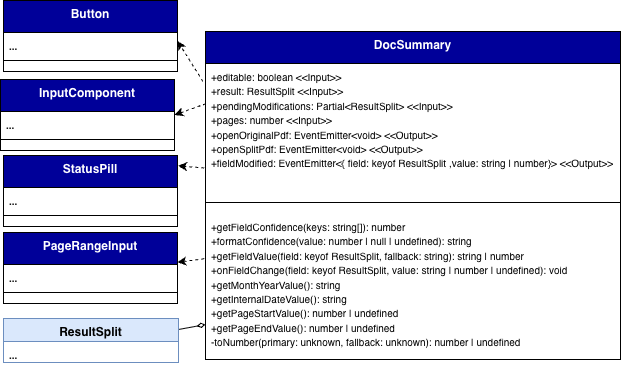

The diagram above was exported from draw.io. Its source (the exported page's mxGraphModel, read from the mxfile embedded in the PNG):
<mxGraphModel dx="5926" dy="1802" grid="0" gridSize="10" guides="1" tooltips="1" connect="1" arrows="0" fold="1" page="1" pageScale="1" pageWidth="827" pageHeight="1169" background="#ffffff" math="0" shadow="0">
  <root>
    <mxCell id="0" />
    <mxCell id="1" parent="0" />
    <mxCell id="2" parent="1" style="swimlane;fontStyle=1;align=center;verticalAlign=top;childLayout=stackLayout;horizontal=1;startSize=32;horizontalStack=0;resizeParent=1;resizeParentMax=0;resizeLast=0;collapsible=1;marginBottom=0;whiteSpace=wrap;html=1;labelBackgroundColor=none;fillColor=#000099;strokeColor=default;fontColor=#ffffff;" value="DocSummary" vertex="1">
      <mxGeometry height="328" width="415" x="2494" y="3920" as="geometry">
        <mxRectangle height="60" width="120" x="160" y="280" as="alternateBounds" />
      </mxGeometry>
    </mxCell>
    <mxCell id="3" parent="2" style="text;strokeColor=none;fillColor=none;align=left;verticalAlign=top;spacingLeft=4;spacingRight=4;overflow=hidden;rotatable=0;points=[[0,0.5],[1,0.5]];portConstraint=eastwest;whiteSpace=wrap;html=1;labelBackgroundColor=none;" value="&lt;div&gt;&lt;font size=&quot;1&quot;&gt;+editable: boolean &amp;lt;&amp;lt;Input&amp;gt;&amp;gt;&lt;/font&gt;&lt;/div&gt;&lt;div&gt;&lt;font size=&quot;1&quot;&gt;+result: ResultSplit &amp;lt;&amp;lt;Input&amp;gt;&amp;gt;&lt;/font&gt;&lt;/div&gt;&lt;div&gt;&lt;font size=&quot;1&quot;&gt;+pendingModifications: Partial&amp;lt;ResultSplit&amp;gt; &amp;lt;&amp;lt;Input&amp;gt;&amp;gt;&lt;/font&gt;&lt;/div&gt;&lt;div&gt;&lt;font size=&quot;1&quot;&gt;+pages: number &amp;lt;&amp;lt;Input&amp;gt;&amp;gt;&lt;/font&gt;&lt;/div&gt;&lt;div&gt;&lt;font size=&quot;1&quot;&gt;+openOriginalPdf: EventEmitter&amp;lt;void&amp;gt; &amp;lt;&amp;lt;Output&amp;gt;&amp;gt;&lt;/font&gt;&lt;/div&gt;&lt;div&gt;&lt;font size=&quot;1&quot;&gt;+openSplitPdf: EventEmitter&amp;lt;void&amp;gt; &amp;lt;&amp;lt;Output&amp;gt;&amp;gt;&lt;/font&gt;&lt;/div&gt;&lt;div&gt;&lt;font size=&quot;1&quot;&gt;+fieldModified: EventEmitter&amp;lt;{ field: keyof ResultSplit ,&lt;/font&gt;&lt;span style=&quot;font-size: x-small; background-color: transparent; color: light-dark(rgb(0, 0, 0), rgb(255, 255, 255));&quot;&gt;value: string | number&lt;/span&gt;&lt;span style=&quot;font-size: x-small; background-color: transparent; color: light-dark(rgb(0, 0, 0), rgb(255, 255, 255));&quot;&gt;}&amp;gt; &amp;lt;&amp;lt;Output&amp;gt;&amp;gt;&lt;/span&gt;&lt;/div&gt;" vertex="1">
      <mxGeometry height="128" width="415" y="32" as="geometry" />
    </mxCell>
    <mxCell id="4" parent="2" style="line;strokeWidth=1;fillColor=none;align=left;verticalAlign=middle;spacingTop=-1;spacingLeft=3;spacingRight=3;rotatable=0;labelPosition=right;points=[];portConstraint=eastwest;labelBackgroundColor=none;" value="" vertex="1">
      <mxGeometry height="22" width="415" y="160" as="geometry" />
    </mxCell>
    <mxCell id="5" parent="2" style="text;strokeColor=none;fillColor=none;align=left;verticalAlign=top;spacingLeft=4;spacingRight=4;overflow=hidden;rotatable=0;points=[[0,0.5],[1,0.5]];portConstraint=eastwest;whiteSpace=wrap;html=1;labelBackgroundColor=none;" value="&lt;div&gt;&lt;font size=&quot;1&quot;&gt;+getFieldConfidence(keys: string[]): number&lt;/font&gt;&lt;/div&gt;&lt;div&gt;&lt;font size=&quot;1&quot;&gt;+formatConfidence(value: number | null | undefined): string&lt;/font&gt;&lt;/div&gt;&lt;div&gt;&lt;font size=&quot;1&quot;&gt;+getFieldValue(field: keyof ResultSplit, fallback: string): string | number&lt;/font&gt;&lt;/div&gt;&lt;div&gt;&lt;font size=&quot;1&quot;&gt;+onFieldChange(field: keyof ResultSplit, value: string | number | undefined): void&lt;/font&gt;&lt;/div&gt;&lt;div&gt;&lt;font size=&quot;1&quot;&gt;+getMonthYearValue(): string&lt;/font&gt;&lt;/div&gt;&lt;div&gt;&lt;font size=&quot;1&quot;&gt;+getInternalDateValue(): string&lt;/font&gt;&lt;/div&gt;&lt;div&gt;&lt;font size=&quot;1&quot;&gt;+getPageStartValue(): number | undefined&lt;/font&gt;&lt;/div&gt;&lt;div&gt;&lt;font size=&quot;1&quot;&gt;+getPageEndValue(): number | undefined&lt;/font&gt;&lt;/div&gt;&lt;div&gt;&lt;font size=&quot;1&quot;&gt;-toNumber(primary: unknown, fallback: unknown): number | undefined&lt;/font&gt;&lt;/div&gt;" vertex="1">
      <mxGeometry height="146" width="415" y="182" as="geometry" />
    </mxCell>
    <mxCell id="6" parent="1" style="swimlane;fontStyle=1;align=center;verticalAlign=top;childLayout=stackLayout;horizontal=1;startSize=32;horizontalStack=0;resizeParent=1;resizeParentMax=0;resizeLast=0;collapsible=1;marginBottom=0;whiteSpace=wrap;html=1;labelBackgroundColor=none;fillColor=#000099;strokeColor=default;fontColor=#ffffff;" value="Button" vertex="1">
      <mxGeometry height="71" width="174" x="2292" y="3889" as="geometry">
        <mxRectangle height="60" width="120" x="160" y="280" as="alternateBounds" />
      </mxGeometry>
    </mxCell>
    <mxCell id="7" parent="6" style="text;strokeColor=none;fillColor=none;align=left;verticalAlign=top;spacingLeft=4;spacingRight=4;overflow=hidden;rotatable=0;points=[[0,0.5],[1,0.5]];portConstraint=eastwest;whiteSpace=wrap;html=1;labelBackgroundColor=none;fontFamily=Helvetica;fontSize=12;fontColor=#ffffff;fontStyle=1;horizontal=1;" value="&lt;font size=&quot;1&quot; style=&quot;color: rgb(20, 20, 20);&quot;&gt;...&lt;/font&gt;" vertex="1">
      <mxGeometry height="17" width="174" y="32" as="geometry" />
    </mxCell>
    <mxCell id="8" parent="6" style="line;strokeWidth=1;fillColor=none;align=left;verticalAlign=middle;spacingTop=-1;spacingLeft=3;spacingRight=3;rotatable=0;labelPosition=right;points=[];portConstraint=eastwest;labelBackgroundColor=none;" value="" vertex="1">
      <mxGeometry height="22" width="174" y="49" as="geometry" />
    </mxCell>
    <mxCell id="9" parent="1" style="swimlane;fontStyle=1;align=center;verticalAlign=top;childLayout=stackLayout;horizontal=1;startSize=32;horizontalStack=0;resizeParent=1;resizeParentMax=0;resizeLast=0;collapsible=1;marginBottom=0;whiteSpace=wrap;html=1;labelBackgroundColor=none;fillColor=#000099;strokeColor=default;fontColor=#ffffff;" value="InputComponent" vertex="1">
      <mxGeometry height="71" width="174" x="2289" y="3968" as="geometry">
        <mxRectangle height="60" width="120" x="160" y="280" as="alternateBounds" />
      </mxGeometry>
    </mxCell>
    <mxCell id="10" parent="9" style="text;strokeColor=none;fillColor=none;align=left;verticalAlign=top;spacingLeft=4;spacingRight=4;overflow=hidden;rotatable=0;points=[[0,0.5],[1,0.5]];portConstraint=eastwest;whiteSpace=wrap;html=1;labelBackgroundColor=none;fontFamily=Helvetica;fontSize=12;fontColor=#ffffff;fontStyle=1;horizontal=1;" value="&lt;font size=&quot;1&quot; style=&quot;color: rgb(20, 20, 20);&quot;&gt;...&lt;/font&gt;" vertex="1">
      <mxGeometry height="17" width="174" y="32" as="geometry" />
    </mxCell>
    <mxCell id="11" parent="9" style="line;strokeWidth=1;fillColor=none;align=left;verticalAlign=middle;spacingTop=-1;spacingLeft=3;spacingRight=3;rotatable=0;labelPosition=right;points=[];portConstraint=eastwest;labelBackgroundColor=none;" value="" vertex="1">
      <mxGeometry height="22" width="174" y="49" as="geometry" />
    </mxCell>
    <mxCell id="12" parent="1" style="swimlane;fontStyle=1;align=center;verticalAlign=top;childLayout=stackLayout;horizontal=1;startSize=32;horizontalStack=0;resizeParent=1;resizeParentMax=0;resizeLast=0;collapsible=1;marginBottom=0;whiteSpace=wrap;html=1;labelBackgroundColor=none;fillColor=#000099;strokeColor=default;fontColor=#ffffff;" value="StatusPill" vertex="1">
      <mxGeometry height="71" width="174" x="2292" y="4044" as="geometry">
        <mxRectangle height="60" width="120" x="160" y="280" as="alternateBounds" />
      </mxGeometry>
    </mxCell>
    <mxCell id="13" parent="12" style="text;strokeColor=none;fillColor=none;align=left;verticalAlign=top;spacingLeft=4;spacingRight=4;overflow=hidden;rotatable=0;points=[[0,0.5],[1,0.5]];portConstraint=eastwest;whiteSpace=wrap;html=1;labelBackgroundColor=none;fontFamily=Helvetica;fontSize=12;fontColor=#ffffff;fontStyle=1;horizontal=1;" value="&lt;font size=&quot;1&quot; style=&quot;color: rgb(20, 20, 20);&quot;&gt;...&lt;/font&gt;" vertex="1">
      <mxGeometry height="17" width="174" y="32" as="geometry" />
    </mxCell>
    <mxCell id="14" parent="12" style="line;strokeWidth=1;fillColor=none;align=left;verticalAlign=middle;spacingTop=-1;spacingLeft=3;spacingRight=3;rotatable=0;labelPosition=right;points=[];portConstraint=eastwest;labelBackgroundColor=none;" value="" vertex="1">
      <mxGeometry height="22" width="174" y="49" as="geometry" />
    </mxCell>
    <mxCell id="15" parent="1" style="swimlane;fontStyle=1;align=center;verticalAlign=top;childLayout=stackLayout;horizontal=1;startSize=32;horizontalStack=0;resizeParent=1;resizeParentMax=0;resizeLast=0;collapsible=1;marginBottom=0;whiteSpace=wrap;html=1;labelBackgroundColor=none;fillColor=#000099;strokeColor=default;fontColor=#ffffff;" value="PageRangeInput" vertex="1">
      <mxGeometry height="71" width="174" x="2292" y="4121" as="geometry">
        <mxRectangle height="60" width="120" x="160" y="280" as="alternateBounds" />
      </mxGeometry>
    </mxCell>
    <mxCell id="16" parent="15" style="text;strokeColor=none;fillColor=none;align=left;verticalAlign=top;spacingLeft=4;spacingRight=4;overflow=hidden;rotatable=0;points=[[0,0.5],[1,0.5]];portConstraint=eastwest;whiteSpace=wrap;html=1;labelBackgroundColor=none;fontFamily=Helvetica;fontSize=12;fontColor=#ffffff;fontStyle=1;horizontal=1;" value="&lt;font size=&quot;1&quot; style=&quot;color: rgb(20, 20, 20);&quot;&gt;...&lt;/font&gt;" vertex="1">
      <mxGeometry height="17" width="174" y="32" as="geometry" />
    </mxCell>
    <mxCell id="17" parent="15" style="line;strokeWidth=1;fillColor=none;align=left;verticalAlign=middle;spacingTop=-1;spacingLeft=3;spacingRight=3;rotatable=0;labelPosition=right;points=[];portConstraint=eastwest;labelBackgroundColor=none;" value="" vertex="1">
      <mxGeometry height="22" width="174" y="49" as="geometry" />
    </mxCell>
    <mxCell id="18" edge="1" parent="1" source="19" style="rounded=0;orthogonalLoop=1;jettySize=auto;html=1;exitX=1;exitY=0.25;exitDx=0;exitDy=0;endArrow=diamondThin;endFill=0;" target="5">
      <mxGeometry relative="1" as="geometry" />
    </mxCell>
    <mxCell id="19" parent="1" style="swimlane;fontStyle=1;align=center;verticalAlign=top;childLayout=stackLayout;horizontal=1;startSize=23;horizontalStack=0;resizeParent=1;resizeParentMax=0;resizeLast=0;collapsible=1;marginBottom=0;whiteSpace=wrap;html=1;labelBackgroundColor=none;fillColor=#dae8fc;strokeColor=#6c8ebf;fontFamily=Helvetica;fontSize=12;" value="ResultSplit" vertex="1">
      <mxGeometry height="44" width="175" x="2292" y="4207" as="geometry">
        <mxRectangle height="60" width="120" x="-1361" y="2378" as="alternateBounds" />
      </mxGeometry>
    </mxCell>
    <mxCell id="20" parent="19" style="text;strokeColor=none;fillColor=none;align=left;verticalAlign=top;spacingLeft=4;spacingRight=4;overflow=hidden;rotatable=0;points=[[0,0.5],[1,0.5]];portConstraint=eastwest;whiteSpace=wrap;html=1;labelBackgroundColor=none;fontFamily=Helvetica;fontSize=12;fontColor=#ffffff;fontStyle=1;horizontal=1;" value="&lt;font size=&quot;1&quot; style=&quot;color: rgb(20, 20, 20);&quot;&gt;...&lt;/font&gt;" vertex="1">
      <mxGeometry height="21" width="175" y="23" as="geometry" />
    </mxCell>
    <mxCell id="21" edge="1" parent="1" source="3" style="rounded=0;orthogonalLoop=1;jettySize=auto;html=1;entryX=1;entryY=0.5;entryDx=0;entryDy=0;dashed=1;strokeColor=default;shadow=0;flowAnimation=0;exitX=-0.006;exitY=0.141;exitDx=0;exitDy=0;exitPerimeter=0;" target="7">
      <mxGeometry relative="1" as="geometry">
        <mxPoint x="2189" y="3823" as="sourcePoint" />
        <mxPoint x="2216" y="3829" as="targetPoint" />
      </mxGeometry>
    </mxCell>
    <mxCell id="22" edge="1" parent="1" source="3" style="rounded=0;orthogonalLoop=1;jettySize=auto;html=1;entryX=1;entryY=0.5;entryDx=0;entryDy=0;dashed=1;strokeColor=default;shadow=0;flowAnimation=0;exitX=0.001;exitY=0.314;exitDx=0;exitDy=0;exitPerimeter=0;" target="9">
      <mxGeometry relative="1" as="geometry">
        <mxPoint x="2505" y="3994" as="sourcePoint" />
        <mxPoint x="2479" y="3954" as="targetPoint" />
      </mxGeometry>
    </mxCell>
    <mxCell id="23" edge="1" parent="1" source="3" style="rounded=0;orthogonalLoop=1;jettySize=auto;html=1;entryX=1.003;entryY=0.146;entryDx=0;entryDy=0;dashed=1;strokeColor=default;shadow=0;flowAnimation=0;exitX=-0.003;exitY=0.816;exitDx=0;exitDy=0;exitPerimeter=0;entryPerimeter=0;" target="12">
      <mxGeometry relative="1" as="geometry">
        <mxPoint x="2500" y="4093" as="sourcePoint" />
        <mxPoint x="2474" y="4053" as="targetPoint" />
      </mxGeometry>
    </mxCell>
    <mxCell id="24" edge="1" parent="1" source="5" style="rounded=0;orthogonalLoop=1;jettySize=auto;html=1;entryX=0.999;entryY=-0.13;entryDx=0;entryDy=0;dashed=1;strokeColor=default;shadow=0;flowAnimation=0;exitX=-0.003;exitY=0.31;exitDx=0;exitDy=0;exitPerimeter=0;entryPerimeter=0;" target="16">
      <mxGeometry relative="1" as="geometry">
        <mxPoint x="2503" y="4203" as="sourcePoint" />
        <mxPoint x="2477" y="4163" as="targetPoint" />
      </mxGeometry>
    </mxCell>
  </root>
</mxGraphModel>